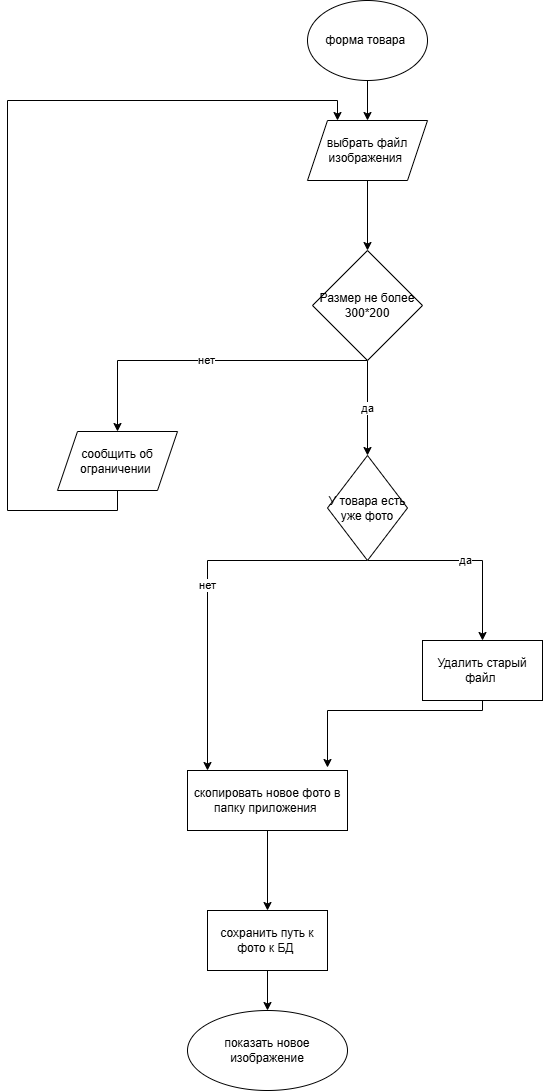

The diagram above was exported from draw.io. Its source (the exported page's mxGraphModel, read from the mxfile embedded in the PNG):
<mxGraphModel dx="1426" dy="849" grid="1" gridSize="10" guides="1" tooltips="1" connect="1" arrows="1" fold="1" page="1" pageScale="1" pageWidth="827" pageHeight="1169" math="0" shadow="0">
  <root>
    <mxCell id="0" />
    <mxCell id="1" parent="0" />
    <mxCell id="WnbjwhGeDgQN0hBEB6yf-3" edge="1" parent="1" source="WnbjwhGeDgQN0hBEB6yf-1" style="edgeStyle=orthogonalEdgeStyle;rounded=0;orthogonalLoop=1;jettySize=auto;html=1;" target="WnbjwhGeDgQN0hBEB6yf-2" value="">
      <mxGeometry relative="1" as="geometry" />
    </mxCell>
    <mxCell id="WnbjwhGeDgQN0hBEB6yf-1" parent="1" style="ellipse;whiteSpace=wrap;html=1;" value="форма товара&amp;nbsp;" vertex="1">
      <mxGeometry height="80" width="120" x="370" y="30" as="geometry" />
    </mxCell>
    <mxCell id="WnbjwhGeDgQN0hBEB6yf-5" edge="1" parent="1" source="WnbjwhGeDgQN0hBEB6yf-2" style="edgeStyle=orthogonalEdgeStyle;rounded=0;orthogonalLoop=1;jettySize=auto;html=1;" target="WnbjwhGeDgQN0hBEB6yf-4" value="">
      <mxGeometry relative="1" as="geometry" />
    </mxCell>
    <mxCell id="WnbjwhGeDgQN0hBEB6yf-2" parent="1" style="shape=parallelogram;perimeter=parallelogramPerimeter;whiteSpace=wrap;html=1;fixedSize=1;" value="выбрать файл изображения&amp;nbsp;" vertex="1">
      <mxGeometry height="60" width="120" x="370" y="150" as="geometry" />
    </mxCell>
    <mxCell id="WnbjwhGeDgQN0hBEB6yf-7" edge="1" parent="1" source="WnbjwhGeDgQN0hBEB6yf-4" style="edgeStyle=orthogonalEdgeStyle;rounded=0;orthogonalLoop=1;jettySize=auto;html=1;" target="WnbjwhGeDgQN0hBEB6yf-6" value="да">
      <mxGeometry relative="1" as="geometry" />
    </mxCell>
    <mxCell id="WnbjwhGeDgQN0hBEB6yf-8" edge="1" parent="1" source="WnbjwhGeDgQN0hBEB6yf-4" style="edgeStyle=orthogonalEdgeStyle;rounded=0;orthogonalLoop=1;jettySize=auto;html=1;" target="WnbjwhGeDgQN0hBEB6yf-9" value="нет">
      <mxGeometry relative="1" as="geometry">
        <Array as="points">
          <mxPoint x="180" y="390" />
        </Array>
        <mxPoint x="180" y="491" as="targetPoint" />
      </mxGeometry>
    </mxCell>
    <mxCell id="WnbjwhGeDgQN0hBEB6yf-4" parent="1" style="rhombus;whiteSpace=wrap;html=1;" value="Размер не более 300*200" vertex="1">
      <mxGeometry height="110" width="110" x="375" y="280" as="geometry" />
    </mxCell>
    <mxCell id="WnbjwhGeDgQN0hBEB6yf-13" edge="1" parent="1" source="WnbjwhGeDgQN0hBEB6yf-6" style="edgeStyle=orthogonalEdgeStyle;rounded=0;orthogonalLoop=1;jettySize=auto;html=1;" target="WnbjwhGeDgQN0hBEB6yf-12" value="да">
      <mxGeometry relative="1" as="geometry">
        <Array as="points">
          <mxPoint x="545" y="590" />
        </Array>
      </mxGeometry>
    </mxCell>
    <mxCell id="WnbjwhGeDgQN0hBEB6yf-14" edge="1" parent="1" source="WnbjwhGeDgQN0hBEB6yf-6" style="edgeStyle=orthogonalEdgeStyle;rounded=0;orthogonalLoop=1;jettySize=auto;html=1;" value="нет">
      <mxGeometry relative="1" as="geometry">
        <Array as="points">
          <mxPoint x="270" y="590" />
        </Array>
        <mxPoint x="270" y="800" as="targetPoint" />
      </mxGeometry>
    </mxCell>
    <mxCell id="WnbjwhGeDgQN0hBEB6yf-6" parent="1" style="rhombus;whiteSpace=wrap;html=1;" value="У товара есть уже фото" vertex="1">
      <mxGeometry height="105" width="80" x="390" y="485" as="geometry" />
    </mxCell>
    <mxCell id="WnbjwhGeDgQN0hBEB6yf-11" edge="1" parent="1" source="WnbjwhGeDgQN0hBEB6yf-9" style="edgeStyle=orthogonalEdgeStyle;rounded=0;orthogonalLoop=1;jettySize=auto;html=1;entryX=0.25;entryY=0;entryDx=0;entryDy=0;" target="WnbjwhGeDgQN0hBEB6yf-2">
      <mxGeometry relative="1" as="geometry">
        <Array as="points">
          <mxPoint x="180" y="540" />
          <mxPoint x="70" y="540" />
          <mxPoint x="70" y="130" />
          <mxPoint x="400" y="130" />
        </Array>
      </mxGeometry>
    </mxCell>
    <mxCell id="WnbjwhGeDgQN0hBEB6yf-9" parent="1" style="shape=parallelogram;perimeter=parallelogramPerimeter;whiteSpace=wrap;html=1;fixedSize=1;" value="сообщить об ограничении&amp;nbsp;" vertex="1">
      <mxGeometry height="59" width="120" x="120" y="461" as="geometry" />
    </mxCell>
    <mxCell id="WnbjwhGeDgQN0hBEB6yf-15" edge="1" parent="1" source="WnbjwhGeDgQN0hBEB6yf-12" style="edgeStyle=orthogonalEdgeStyle;rounded=0;orthogonalLoop=1;jettySize=auto;html=1;entryX=0.875;entryY=-0.05;entryDx=0;entryDy=0;entryPerimeter=0;" target="WnbjwhGeDgQN0hBEB6yf-16">
      <mxGeometry relative="1" as="geometry">
        <Array as="points">
          <mxPoint x="545" y="740" />
          <mxPoint x="390" y="740" />
        </Array>
        <mxPoint x="390" y="790" as="targetPoint" />
      </mxGeometry>
    </mxCell>
    <mxCell id="WnbjwhGeDgQN0hBEB6yf-12" parent="1" style="whiteSpace=wrap;html=1;" value="Удалить старый файл&amp;nbsp;" vertex="1">
      <mxGeometry height="60" width="120" x="485" y="670" as="geometry" />
    </mxCell>
    <mxCell id="WnbjwhGeDgQN0hBEB6yf-18" edge="1" parent="1" source="WnbjwhGeDgQN0hBEB6yf-16" style="edgeStyle=orthogonalEdgeStyle;rounded=0;orthogonalLoop=1;jettySize=auto;html=1;" target="WnbjwhGeDgQN0hBEB6yf-17" value="">
      <mxGeometry relative="1" as="geometry" />
    </mxCell>
    <mxCell id="WnbjwhGeDgQN0hBEB6yf-16" parent="1" style="rounded=0;whiteSpace=wrap;html=1;" value="скопировать новое фото в папку приложения&amp;nbsp;" vertex="1">
      <mxGeometry height="60" width="160" x="250" y="800" as="geometry" />
    </mxCell>
    <mxCell id="WnbjwhGeDgQN0hBEB6yf-20" edge="1" parent="1" source="WnbjwhGeDgQN0hBEB6yf-17" style="edgeStyle=orthogonalEdgeStyle;rounded=0;orthogonalLoop=1;jettySize=auto;html=1;" target="WnbjwhGeDgQN0hBEB6yf-19" value="">
      <mxGeometry relative="1" as="geometry" />
    </mxCell>
    <mxCell id="WnbjwhGeDgQN0hBEB6yf-17" parent="1" style="whiteSpace=wrap;html=1;rounded=0;" value="сохранить путь к фото к БД&amp;nbsp;" vertex="1">
      <mxGeometry height="60" width="120" x="270" y="940" as="geometry" />
    </mxCell>
    <mxCell id="WnbjwhGeDgQN0hBEB6yf-19" parent="1" style="ellipse;whiteSpace=wrap;html=1;rounded=0;" value="показать новое изображение" vertex="1">
      <mxGeometry height="80" width="160" x="250" y="1040" as="geometry" />
    </mxCell>
  </root>
</mxGraphModel>